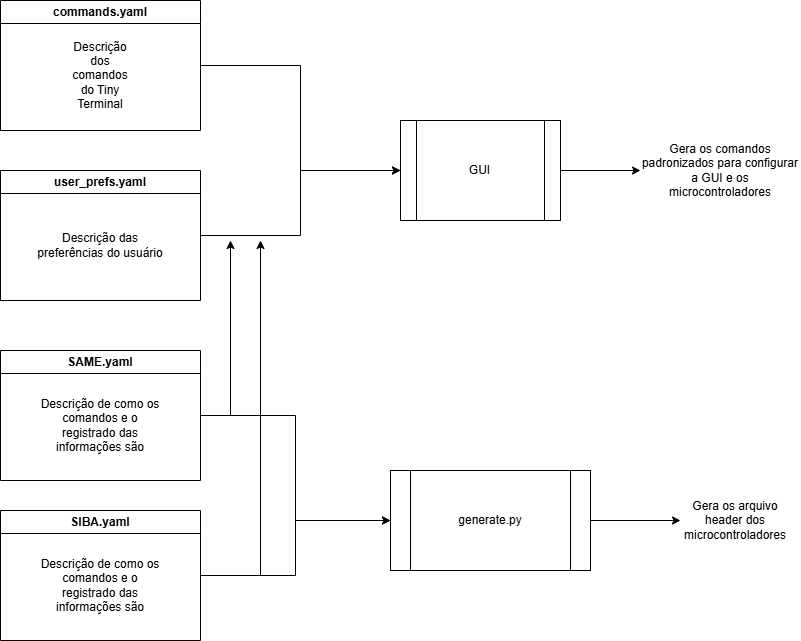

The diagram above was exported from draw.io. Its source (the exported page's mxGraphModel, read from the mxfile embedded in the PNG):
<mxGraphModel dx="1768" dy="929" grid="1" gridSize="10" guides="1" tooltips="1" connect="1" arrows="1" fold="1" page="1" pageScale="1" pageWidth="827" pageHeight="1169" math="0" shadow="0">
  <root>
    <mxCell id="0" />
    <mxCell id="1" parent="0" />
    <mxCell id="U_YtoAG1MLuMJCl1yVZ8-14" edge="1" parent="1" source="U_YtoAG1MLuMJCl1yVZ8-1" style="edgeStyle=orthogonalEdgeStyle;rounded=0;orthogonalLoop=1;jettySize=auto;html=1;">
      <mxGeometry relative="1" as="geometry">
        <mxPoint x="470" y="660" as="targetPoint" />
      </mxGeometry>
    </mxCell>
    <mxCell id="U_YtoAG1MLuMJCl1yVZ8-23" edge="1" parent="1" source="U_YtoAG1MLuMJCl1yVZ8-1" style="edgeStyle=orthogonalEdgeStyle;rounded=0;orthogonalLoop=1;jettySize=auto;html=1;">
      <mxGeometry relative="1" as="geometry">
        <Array as="points">
          <mxPoint x="340" y="715" />
          <mxPoint x="340" y="380" />
        </Array>
        <mxPoint x="340" y="380" as="targetPoint" />
      </mxGeometry>
    </mxCell>
    <mxCell id="U_YtoAG1MLuMJCl1yVZ8-1" parent="1" style="swimlane;whiteSpace=wrap;html=1;startSize=23;" value="SIBA.yaml" vertex="1">
      <mxGeometry height="130" width="200" x="80" y="650" as="geometry" />
    </mxCell>
    <mxCell id="U_YtoAG1MLuMJCl1yVZ8-2" parent="U_YtoAG1MLuMJCl1yVZ8-1" style="text;html=1;whiteSpace=wrap;strokeColor=none;fillColor=none;align=center;verticalAlign=middle;rounded=0;" value="Descrição de como os comandos e o registrado das informações são" vertex="1">
      <mxGeometry height="30" width="130" x="35" y="60" as="geometry" />
    </mxCell>
    <mxCell id="U_YtoAG1MLuMJCl1yVZ8-13" edge="1" parent="1" source="U_YtoAG1MLuMJCl1yVZ8-3" style="edgeStyle=orthogonalEdgeStyle;rounded=0;orthogonalLoop=1;jettySize=auto;html=1;entryX=0;entryY=0.5;entryDx=0;entryDy=0;" target="U_YtoAG1MLuMJCl1yVZ8-12">
      <mxGeometry relative="1" as="geometry" />
    </mxCell>
    <mxCell id="U_YtoAG1MLuMJCl1yVZ8-22" edge="1" parent="1" source="U_YtoAG1MLuMJCl1yVZ8-3" style="edgeStyle=orthogonalEdgeStyle;rounded=0;orthogonalLoop=1;jettySize=auto;html=1;">
      <mxGeometry relative="1" as="geometry">
        <Array as="points">
          <mxPoint x="310" y="555" />
          <mxPoint x="310" y="380" />
        </Array>
        <mxPoint x="310" y="380" as="targetPoint" />
      </mxGeometry>
    </mxCell>
    <mxCell id="U_YtoAG1MLuMJCl1yVZ8-3" parent="1" style="swimlane;whiteSpace=wrap;html=1;startSize=23;" value="SAME.yaml" vertex="1">
      <mxGeometry height="130" width="200" x="80" y="490" as="geometry" />
    </mxCell>
    <mxCell id="U_YtoAG1MLuMJCl1yVZ8-4" parent="U_YtoAG1MLuMJCl1yVZ8-3" style="text;html=1;whiteSpace=wrap;strokeColor=none;fillColor=none;align=center;verticalAlign=middle;rounded=0;" value="Descrição de como os comandos e o registrado das informações são" vertex="1">
      <mxGeometry height="30" width="130" x="35" y="60" as="geometry" />
    </mxCell>
    <mxCell id="U_YtoAG1MLuMJCl1yVZ8-20" edge="1" parent="1" source="U_YtoAG1MLuMJCl1yVZ8-5" style="edgeStyle=orthogonalEdgeStyle;rounded=0;orthogonalLoop=1;jettySize=auto;html=1;entryX=0;entryY=0.5;entryDx=0;entryDy=0;" target="U_YtoAG1MLuMJCl1yVZ8-17">
      <mxGeometry relative="1" as="geometry" />
    </mxCell>
    <mxCell id="U_YtoAG1MLuMJCl1yVZ8-5" parent="1" style="swimlane;whiteSpace=wrap;html=1;startSize=23;" value="user_prefs.yaml" vertex="1">
      <mxGeometry height="130" width="200" x="80" y="310" as="geometry" />
    </mxCell>
    <mxCell id="U_YtoAG1MLuMJCl1yVZ8-6" parent="U_YtoAG1MLuMJCl1yVZ8-5" style="text;html=1;whiteSpace=wrap;strokeColor=none;fillColor=none;align=center;verticalAlign=middle;rounded=0;" value="Descrição das preferências do usuário" vertex="1">
      <mxGeometry height="30" width="130" x="35" y="60" as="geometry" />
    </mxCell>
    <mxCell id="U_YtoAG1MLuMJCl1yVZ8-21" edge="1" parent="1" source="U_YtoAG1MLuMJCl1yVZ8-8" style="edgeStyle=orthogonalEdgeStyle;rounded=0;orthogonalLoop=1;jettySize=auto;html=1;entryX=0;entryY=0.5;entryDx=0;entryDy=0;" target="U_YtoAG1MLuMJCl1yVZ8-17">
      <mxGeometry relative="1" as="geometry" />
    </mxCell>
    <mxCell id="U_YtoAG1MLuMJCl1yVZ8-8" parent="1" style="swimlane;whiteSpace=wrap;html=1;startSize=23;" value="commands.yaml" vertex="1">
      <mxGeometry height="130" width="200" x="80" y="140" as="geometry" />
    </mxCell>
    <mxCell id="U_YtoAG1MLuMJCl1yVZ8-10" parent="1" style="text;html=1;whiteSpace=wrap;strokeColor=none;fillColor=none;align=center;verticalAlign=middle;rounded=0;" value="Descrição dos comandos do Tiny Terminal" vertex="1">
      <mxGeometry height="30" width="60" x="150" y="200" as="geometry" />
    </mxCell>
    <mxCell id="U_YtoAG1MLuMJCl1yVZ8-18" edge="1" parent="1" source="U_YtoAG1MLuMJCl1yVZ8-12" style="edgeStyle=orthogonalEdgeStyle;rounded=0;orthogonalLoop=1;jettySize=auto;html=1;">
      <mxGeometry relative="1" as="geometry">
        <mxPoint x="760" y="660" as="targetPoint" />
      </mxGeometry>
    </mxCell>
    <mxCell id="U_YtoAG1MLuMJCl1yVZ8-12" parent="1" style="shape=process;whiteSpace=wrap;html=1;backgroundOutline=1;" value="generate.py" vertex="1">
      <mxGeometry height="100" width="200" x="470" y="610" as="geometry" />
    </mxCell>
    <mxCell id="U_YtoAG1MLuMJCl1yVZ8-24" edge="1" parent="1" source="U_YtoAG1MLuMJCl1yVZ8-17" style="edgeStyle=orthogonalEdgeStyle;rounded=0;orthogonalLoop=1;jettySize=auto;html=1;" target="U_YtoAG1MLuMJCl1yVZ8-25">
      <mxGeometry relative="1" as="geometry">
        <mxPoint x="740" y="310" as="targetPoint" />
      </mxGeometry>
    </mxCell>
    <mxCell id="U_YtoAG1MLuMJCl1yVZ8-17" parent="1" style="shape=process;whiteSpace=wrap;html=1;backgroundOutline=1;" value="GUI" vertex="1">
      <mxGeometry height="100" width="160" x="480" y="260" as="geometry" />
    </mxCell>
    <mxCell id="U_YtoAG1MLuMJCl1yVZ8-19" parent="1" style="text;html=1;whiteSpace=wrap;strokeColor=none;fillColor=none;align=center;verticalAlign=middle;rounded=0;" value="Gera os arquivo header dos microcontroladores" vertex="1">
      <mxGeometry height="30" width="110" x="760" y="645" as="geometry" />
    </mxCell>
    <mxCell id="U_YtoAG1MLuMJCl1yVZ8-25" parent="1" style="text;html=1;whiteSpace=wrap;strokeColor=none;fillColor=none;align=center;verticalAlign=middle;rounded=0;" value="Gera os comandos padronizados para configurar a GUI e os microcontroladores" vertex="1">
      <mxGeometry height="95" width="160" x="720" y="262.5" as="geometry" />
    </mxCell>
  </root>
</mxGraphModel>